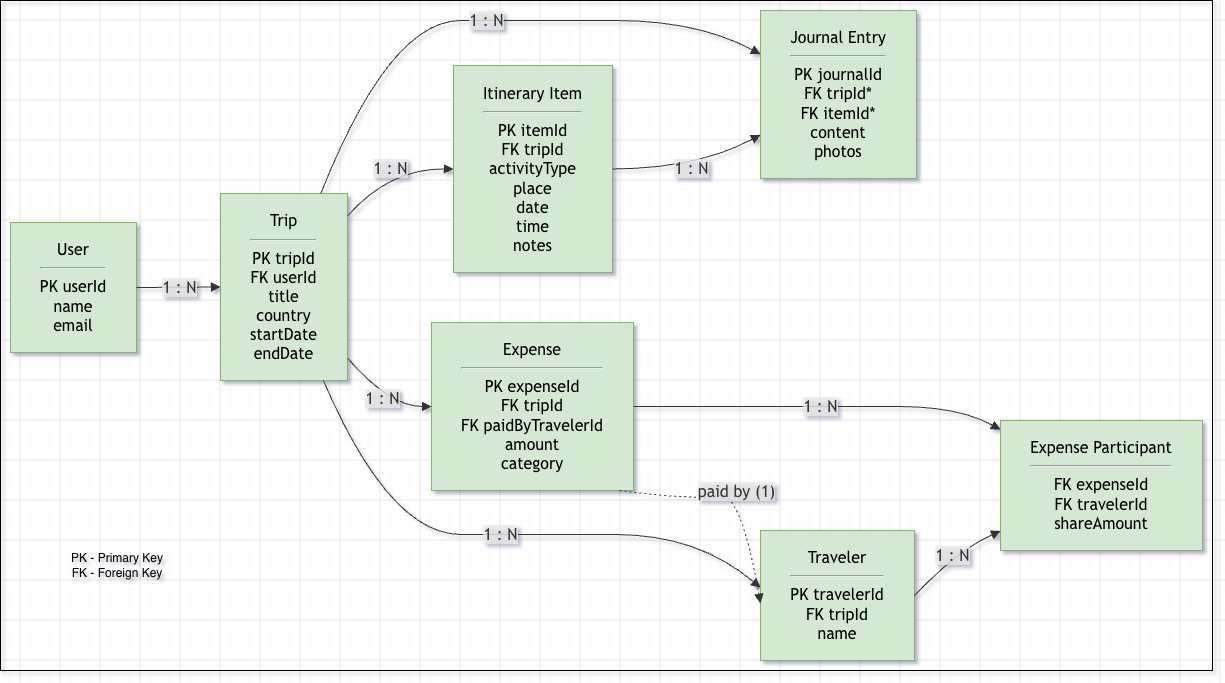

The diagram above was exported from draw.io. Its source (the exported page's mxGraphModel, read from the mxfile embedded in the PNG):
<mxGraphModel dx="1285" dy="727" grid="1" gridSize="10" guides="1" tooltips="1" connect="1" arrows="1" fold="1" page="1" pageScale="1" pageWidth="827" pageHeight="1169" math="0" shadow="0">
  <root>
    <mxCell id="0" />
    <mxCell id="1" parent="0" />
    <UserObject label="" mermaidData="{&#10;  &quot;data&quot;: &quot;flowchart LR\n\n    %% ---------- Entities ----------\n\n    U[\&quot;User&lt;br/&gt;&lt;hr/&gt;PK userId&lt;br/&gt;name&lt;br/&gt;email\&quot;]\n\n    T[\&quot;Trip&lt;br/&gt;&lt;hr/&gt;PK tripId&lt;br/&gt;FK userId&lt;br/&gt;title&lt;br/&gt;country&lt;br/&gt;startDate&lt;br/&gt;endDate\&quot;]\n\n    I[\&quot;Itinerary Item&lt;br/&gt;&lt;hr/&gt;PK itemId&lt;br/&gt;FK tripId&lt;br/&gt;activityType&lt;br/&gt;place&lt;br/&gt;date&lt;br/&gt;time&lt;br/&gt;notes\&quot;]\n\n    J[\&quot;Journal Entry&lt;br/&gt;&lt;hr/&gt;PK journalId&lt;br/&gt;FK tripId*&lt;br/&gt;FK itemId*&lt;br/&gt;content&lt;br/&gt;photos\&quot;]\n\n    TR[\&quot;Traveler&lt;br/&gt;&lt;hr/&gt;PK travelerId&lt;br/&gt;FK tripId&lt;br/&gt;name\&quot;]\n\n    E[\&quot;Expense&lt;br/&gt;&lt;hr/&gt;PK expenseId&lt;br/&gt;FK tripId&lt;br/&gt;FK paidByTravelerId&lt;br/&gt;amount&lt;br/&gt;category\&quot;]\n\n    EP[\&quot;Expense Participant&lt;br/&gt;&lt;hr/&gt;FK expenseId&lt;br/&gt;FK travelerId&lt;br/&gt;shareAmount\&quot;]\n\n    %% ---------- Relationships ----------\n\n    U --&gt;|\&quot;1 : N\&quot;| T\n\n    T --&gt;|\&quot;1 : N\&quot;| I\n    T --&gt;|\&quot;1 : N\&quot;| TR\n    T --&gt;|\&quot;1 : N\&quot;| J\n    T --&gt;|\&quot;1 : N\&quot;| E\n\n    I --&gt;|\&quot;1 : N\&quot;| J\n\n    E -.-&gt;|\&quot;paid by (1)\&quot;| TR\n\n    E --&gt;|\&quot;1 : N\&quot;| EP\n    TR --&gt;|\&quot;1 : N\&quot;| EP&quot;,&#10;  &quot;config&quot;: null&#10;}" id="HRojLdlkKq7RvqZ9_LAy-1">
      <mxCell connectable="0" parent="1" style="group;transparentBounds=1;editIcon=1;lockedGroup=0;groupPadding=10;strokeColor=default;" vertex="1">
        <mxGeometry height="610" width="254" as="geometry" />
      </mxCell>
    </UserObject>
    <UserObject label="User&#10;&lt;hr/&gt;PK userId&#10;name&#10;email" mermaidId="n:U" mermaidBaseStyle="html=1;whiteSpace=wrap;strokeWidth=1;fillColor=light-dark(#ECECFF,#1f2020);strokeColor=light-dark(#9370DB,#cccccc);fontColor=light-dark(#333333,#cccccc);fontFamily=Trebuchet MS,Verdana,Arial,sans-serif;fontSize=16;" mermaidBaseValue="User&#10;&lt;hr/&gt;PK userId&#10;name&#10;email" id="HRojLdlkKq7RvqZ9_LAy-2">
      <mxCell parent="HRojLdlkKq7RvqZ9_LAy-1" style="html=1;whiteSpace=wrap;strokeWidth=1;fillColor=#d5e8d4;strokeColor=#82b366;fontFamily=Trebuchet MS,Verdana,Arial,sans-serif;fontSize=16;" vertex="1">
        <mxGeometry height="130" width="126" x="30" y="242" as="geometry" />
      </mxCell>
    </UserObject>
    <UserObject label="Trip&#10;&lt;hr/&gt;PK tripId&#10;FK userId&#10;title&#10;country&#10;startDate&#10;endDate" mermaidId="n:T" mermaidBaseStyle="html=1;whiteSpace=wrap;strokeWidth=1;fillColor=light-dark(#ECECFF,#1f2020);strokeColor=light-dark(#9370DB,#cccccc);fontColor=light-dark(#333333,#cccccc);fontFamily=Trebuchet MS,Verdana,Arial,sans-serif;fontSize=16;" mermaidBaseValue="Trip&#10;&lt;hr/&gt;PK tripId&#10;FK userId&#10;title&#10;country&#10;startDate&#10;endDate" id="HRojLdlkKq7RvqZ9_LAy-3">
      <mxCell parent="HRojLdlkKq7RvqZ9_LAy-1" style="html=1;whiteSpace=wrap;strokeWidth=1;fillColor=#d5e8d4;strokeColor=#82b366;fontFamily=Trebuchet MS,Verdana,Arial,sans-serif;fontSize=16;" vertex="1">
        <mxGeometry height="187" width="127" x="240" y="213" as="geometry" />
      </mxCell>
    </UserObject>
    <UserObject label="Itinerary Item&#10;&lt;hr/&gt;PK itemId&#10;FK tripId&#10;activityType&#10;place&#10;date&#10;time&#10;notes" mermaidId="n:I" mermaidBaseStyle="html=1;whiteSpace=wrap;strokeWidth=1;fillColor=light-dark(#ECECFF,#1f2020);strokeColor=light-dark(#9370DB,#cccccc);fontColor=light-dark(#333333,#cccccc);fontFamily=Trebuchet MS,Verdana,Arial,sans-serif;fontSize=16;" mermaidBaseValue="Itinerary Item&#10;&lt;hr/&gt;PK itemId&#10;FK tripId&#10;activityType&#10;place&#10;date&#10;time&#10;notes" id="HRojLdlkKq7RvqZ9_LAy-4">
      <mxCell parent="HRojLdlkKq7RvqZ9_LAy-1" style="html=1;whiteSpace=wrap;strokeWidth=1;fillColor=#d5e8d4;strokeColor=#82b366;fontFamily=Trebuchet MS,Verdana,Arial,sans-serif;fontSize=16;" vertex="1">
        <mxGeometry height="207" width="159" x="473" y="85" as="geometry" />
      </mxCell>
    </UserObject>
    <UserObject label="Journal Entry&#10;&lt;hr/&gt;PK journalId&#10;FK tripId*&#10;FK itemId*&#10;content&#10;photos" mermaidId="n:J" mermaidBaseStyle="html=1;whiteSpace=wrap;strokeWidth=1;fillColor=light-dark(#ECECFF,#1f2020);strokeColor=light-dark(#9370DB,#cccccc);fontColor=light-dark(#333333,#cccccc);fontFamily=Trebuchet MS,Verdana,Arial,sans-serif;fontSize=16;" mermaidBaseValue="Journal Entry&#10;&lt;hr/&gt;PK journalId&#10;FK tripId*&#10;FK itemId*&#10;content&#10;photos" id="HRojLdlkKq7RvqZ9_LAy-5">
      <mxCell parent="HRojLdlkKq7RvqZ9_LAy-1" style="html=1;whiteSpace=wrap;strokeWidth=1;fillColor=#d5e8d4;strokeColor=#82b366;fontFamily=Trebuchet MS,Verdana,Arial,sans-serif;fontSize=16;" vertex="1">
        <mxGeometry height="168" width="156" x="780" y="30" as="geometry" />
      </mxCell>
    </UserObject>
    <UserObject label="Traveler&#10;&lt;hr/&gt;PK travelerId&#10;FK tripId&#10;name" mermaidId="n:TR" mermaidBaseStyle="html=1;whiteSpace=wrap;strokeWidth=1;fillColor=light-dark(#ECECFF,#1f2020);strokeColor=light-dark(#9370DB,#cccccc);fontColor=light-dark(#333333,#cccccc);fontFamily=Trebuchet MS,Verdana,Arial,sans-serif;fontSize=16;" mermaidBaseValue="Traveler&#10;&lt;hr/&gt;PK travelerId&#10;FK tripId&#10;name" id="HRojLdlkKq7RvqZ9_LAy-6">
      <mxCell parent="HRojLdlkKq7RvqZ9_LAy-1" style="html=1;whiteSpace=wrap;strokeWidth=1;fillColor=#d5e8d4;strokeColor=#82b366;fontFamily=Trebuchet MS,Verdana,Arial,sans-serif;fontSize=16;" vertex="1">
        <mxGeometry height="130" width="154" x="780" y="550" as="geometry" />
      </mxCell>
    </UserObject>
    <UserObject label="Expense&#10;&lt;hr/&gt;PK expenseId&#10;FK tripId&#10;FK paidByTravelerId&#10;amount&#10;category" mermaidId="n:E" mermaidBaseStyle="html=1;whiteSpace=wrap;strokeWidth=1;fillColor=light-dark(#ECECFF,#1f2020);strokeColor=light-dark(#9370DB,#cccccc);fontColor=light-dark(#333333,#cccccc);fontFamily=Trebuchet MS,Verdana,Arial,sans-serif;fontSize=16;" mermaidBaseValue="Expense&#10;&lt;hr/&gt;PK expenseId&#10;FK tripId&#10;FK paidByTravelerId&#10;amount&#10;category" id="HRojLdlkKq7RvqZ9_LAy-7">
      <mxCell parent="HRojLdlkKq7RvqZ9_LAy-1" style="html=1;whiteSpace=wrap;strokeWidth=1;fillColor=#d5e8d4;strokeColor=#82b366;fontFamily=Trebuchet MS,Verdana,Arial,sans-serif;fontSize=16;" vertex="1">
        <mxGeometry height="168" width="202" x="451" y="342" as="geometry" />
      </mxCell>
    </UserObject>
    <UserObject label="Expense Participant&#10;&lt;hr/&gt;FK expenseId&#10;FK travelerId&#10;shareAmount" mermaidId="n:EP" mermaidBaseStyle="html=1;whiteSpace=wrap;strokeWidth=1;fillColor=light-dark(#ECECFF,#1f2020);strokeColor=light-dark(#9370DB,#cccccc);fontColor=light-dark(#333333,#cccccc);fontFamily=Trebuchet MS,Verdana,Arial,sans-serif;fontSize=16;" mermaidBaseValue="Expense Participant&#10;&lt;hr/&gt;FK expenseId&#10;FK travelerId&#10;shareAmount" id="HRojLdlkKq7RvqZ9_LAy-8">
      <mxCell parent="HRojLdlkKq7RvqZ9_LAy-1" style="html=1;whiteSpace=wrap;strokeWidth=1;fillColor=#d5e8d4;strokeColor=#82b366;fontFamily=Trebuchet MS,Verdana,Arial,sans-serif;fontSize=16;" vertex="1">
        <mxGeometry height="130" width="202" x="1020" y="440" as="geometry" />
      </mxCell>
    </UserObject>
    <UserObject label="1 : N" mermaidId="e:U-&gt;T#0" mermaidBaseStyle="curved=1;startArrow=none;endArrow=block;endSize=7;strokeColor=light-dark(#333333,#cccccc);html=1;fontSize=16;labelBackgroundColor=light-dark(#E8E8E88D,#2a2a2a8D);fontFamily=Trebuchet MS,Verdana,Arial,sans-serif;fontColor=light-dark(#333333,#cccccc);exitX=1;exitY=0.5;entryX=0;entryY=0.5;" mermaidBaseValue="1 : N" id="HRojLdlkKq7RvqZ9_LAy-9">
      <mxCell edge="1" parent="HRojLdlkKq7RvqZ9_LAy-1" source="HRojLdlkKq7RvqZ9_LAy-2" style="curved=1;startArrow=none;endArrow=block;endSize=7;strokeColor=light-dark(#333333,#cccccc);html=1;fontSize=16;labelBackgroundColor=light-dark(#E8E8E88D,#2a2a2a8D);fontFamily=Trebuchet MS,Verdana,Arial,sans-serif;fontColor=light-dark(#333333,#cccccc);exitX=1;exitY=0.5;entryX=0;entryY=0.5;rounded=0;" target="HRojLdlkKq7RvqZ9_LAy-3">
        <mxGeometry relative="1" as="geometry">
          <Array as="points" />
        </mxGeometry>
      </mxCell>
    </UserObject>
    <UserObject label="1 : N" mermaidId="e:T-&gt;I#0" mermaidBaseStyle="curved=1;startArrow=none;endArrow=block;endSize=7;strokeColor=light-dark(#333333,#cccccc);html=1;fontSize=16;labelBackgroundColor=light-dark(#E8E8E88D,#2a2a2a8D);fontFamily=Trebuchet MS,Verdana,Arial,sans-serif;fontColor=light-dark(#333333,#cccccc);exitX=1;exitY=0.12;entryX=0;entryY=0.5;" mermaidBaseValue="1 : N" id="HRojLdlkKq7RvqZ9_LAy-10">
      <mxCell edge="1" parent="HRojLdlkKq7RvqZ9_LAy-1" source="HRojLdlkKq7RvqZ9_LAy-3" style="curved=1;startArrow=none;endArrow=block;endSize=7;strokeColor=light-dark(#333333,#cccccc);html=1;fontSize=16;labelBackgroundColor=light-dark(#E8E8E88D,#2a2a2a8D);fontFamily=Trebuchet MS,Verdana,Arial,sans-serif;fontColor=light-dark(#333333,#cccccc);exitX=1;exitY=0.12;entryX=0;entryY=0.5;rounded=0;" target="HRojLdlkKq7RvqZ9_LAy-4">
        <mxGeometry relative="1" as="geometry">
          <Array as="points">
            <mxPoint x="409" y="188" />
          </Array>
        </mxGeometry>
      </mxCell>
    </UserObject>
    <UserObject label="1 : N" mermaidId="e:T-&gt;TR#0" mermaidBaseStyle="curved=1;startArrow=none;endArrow=block;endSize=7;strokeColor=light-dark(#333333,#cccccc);html=1;fontSize=16;labelBackgroundColor=light-dark(#E8E8E88D,#2a2a2a8D);fontFamily=Trebuchet MS,Verdana,Arial,sans-serif;fontColor=light-dark(#333333,#cccccc);exitX=0.81;exitY=1;entryX=0;entryY=0.44;" mermaidBaseValue="1 : N" id="HRojLdlkKq7RvqZ9_LAy-11">
      <mxCell edge="1" parent="HRojLdlkKq7RvqZ9_LAy-1" source="HRojLdlkKq7RvqZ9_LAy-3" style="curved=1;startArrow=none;endArrow=block;endSize=7;strokeColor=light-dark(#333333,#cccccc);html=1;fontSize=16;labelBackgroundColor=light-dark(#E8E8E88D,#2a2a2a8D);fontFamily=Trebuchet MS,Verdana,Arial,sans-serif;fontColor=light-dark(#333333,#cccccc);exitX=0.81;exitY=1;entryX=0;entryY=0.44;rounded=0;" target="HRojLdlkKq7RvqZ9_LAy-6">
        <mxGeometry relative="1" as="geometry">
          <Array as="points">
            <mxPoint x="409" y="554" />
            <mxPoint x="552" y="554" />
            <mxPoint x="717" y="554" />
          </Array>
        </mxGeometry>
      </mxCell>
    </UserObject>
    <UserObject label="1 : N" mermaidId="e:T-&gt;J#0" mermaidBaseStyle="curved=1;startArrow=none;endArrow=block;endSize=7;strokeColor=light-dark(#333333,#cccccc);html=1;fontSize=16;labelBackgroundColor=light-dark(#E8E8E88D,#2a2a2a8D);fontFamily=Trebuchet MS,Verdana,Arial,sans-serif;fontColor=light-dark(#333333,#cccccc);exitX=0.79;exitY=0;entryX=0;entryY=0.26;" mermaidBaseValue="1 : N" id="HRojLdlkKq7RvqZ9_LAy-12">
      <mxCell edge="1" parent="HRojLdlkKq7RvqZ9_LAy-1" source="HRojLdlkKq7RvqZ9_LAy-3" style="curved=1;startArrow=none;endArrow=block;endSize=7;strokeColor=light-dark(#333333,#cccccc);html=1;fontSize=16;labelBackgroundColor=light-dark(#E8E8E88D,#2a2a2a8D);fontFamily=Trebuchet MS,Verdana,Arial,sans-serif;fontColor=light-dark(#333333,#cccccc);exitX=0.79;exitY=0;entryX=0;entryY=0.26;rounded=0;" target="HRojLdlkKq7RvqZ9_LAy-5">
        <mxGeometry relative="1" as="geometry">
          <Array as="points">
            <mxPoint x="409" y="40" />
            <mxPoint x="552" y="40" />
            <mxPoint x="717" y="40" />
          </Array>
        </mxGeometry>
      </mxCell>
    </UserObject>
    <UserObject label="1 : N" mermaidId="e:T-&gt;E#0" mermaidBaseStyle="curved=1;startArrow=none;endArrow=block;endSize=7;strokeColor=light-dark(#333333,#cccccc);html=1;fontSize=16;labelBackgroundColor=light-dark(#E8E8E88D,#2a2a2a8D);fontFamily=Trebuchet MS,Verdana,Arial,sans-serif;fontColor=light-dark(#333333,#cccccc);exitX=1;exitY=0.88;entryX=0;entryY=0.5;" mermaidBaseValue="1 : N" id="HRojLdlkKq7RvqZ9_LAy-13">
      <mxCell edge="1" parent="HRojLdlkKq7RvqZ9_LAy-1" source="HRojLdlkKq7RvqZ9_LAy-3" style="curved=1;startArrow=none;endArrow=block;endSize=7;strokeColor=light-dark(#333333,#cccccc);html=1;fontSize=16;labelBackgroundColor=light-dark(#E8E8E88D,#2a2a2a8D);fontFamily=Trebuchet MS,Verdana,Arial,sans-serif;fontColor=light-dark(#333333,#cccccc);exitX=1;exitY=0.88;entryX=0;entryY=0.5;rounded=0;" target="HRojLdlkKq7RvqZ9_LAy-7">
        <mxGeometry relative="1" as="geometry">
          <Array as="points">
            <mxPoint x="409" y="426" />
          </Array>
        </mxGeometry>
      </mxCell>
    </UserObject>
    <UserObject label="1 : N" mermaidId="e:I-&gt;J#0" mermaidBaseStyle="curved=1;startArrow=none;endArrow=block;endSize=7;strokeColor=light-dark(#333333,#cccccc);html=1;fontSize=16;labelBackgroundColor=light-dark(#E8E8E88D,#2a2a2a8D);fontFamily=Trebuchet MS,Verdana,Arial,sans-serif;fontColor=light-dark(#333333,#cccccc);exitX=1;exitY=0.5;entryX=0;entryY=0.74;" mermaidBaseValue="1 : N" id="HRojLdlkKq7RvqZ9_LAy-14">
      <mxCell edge="1" parent="HRojLdlkKq7RvqZ9_LAy-1" source="HRojLdlkKq7RvqZ9_LAy-4" style="curved=1;startArrow=none;endArrow=block;endSize=7;strokeColor=light-dark(#333333,#cccccc);html=1;fontSize=16;labelBackgroundColor=light-dark(#E8E8E88D,#2a2a2a8D);fontFamily=Trebuchet MS,Verdana,Arial,sans-serif;fontColor=light-dark(#333333,#cccccc);exitX=1;exitY=0.5;entryX=0;entryY=0.74;rounded=0;" target="HRojLdlkKq7RvqZ9_LAy-5">
        <mxGeometry relative="1" as="geometry">
          <Array as="points">
            <mxPoint x="717" y="188" />
          </Array>
        </mxGeometry>
      </mxCell>
    </UserObject>
    <UserObject label="paid by (1)" mermaidId="e:E-&gt;TR#0" mermaidBaseStyle="curved=1;dashed=1;dashPattern=2 3;fixDash=1;startArrow=none;endArrow=block;endSize=7;strokeColor=light-dark(#333333,#cccccc);html=1;fontSize=16;labelBackgroundColor=light-dark(#E8E8E88D,#2a2a2a8D);fontFamily=Trebuchet MS,Verdana,Arial,sans-serif;fontColor=light-dark(#333333,#cccccc);exitX=0.93;exitY=1;entryX=0;entryY=0.56;" mermaidBaseValue="paid by (1)" id="HRojLdlkKq7RvqZ9_LAy-15">
      <mxCell edge="1" parent="HRojLdlkKq7RvqZ9_LAy-1" source="HRojLdlkKq7RvqZ9_LAy-7" style="curved=1;dashed=1;dashPattern=2 3;fixDash=1;startArrow=none;endArrow=block;endSize=7;strokeColor=light-dark(#333333,#cccccc);html=1;fontSize=16;labelBackgroundColor=light-dark(#E8E8E88D,#2a2a2a8D);fontFamily=Trebuchet MS,Verdana,Arial,sans-serif;fontColor=light-dark(#333333,#cccccc);exitX=0.93;exitY=1;entryX=0;entryY=0.56;rounded=0;" target="HRojLdlkKq7RvqZ9_LAy-6">
        <mxGeometry relative="1" as="geometry">
          <Array as="points">
            <mxPoint x="717" y="520" />
            <mxPoint x="760" y="510" />
          </Array>
        </mxGeometry>
      </mxCell>
    </UserObject>
    <UserObject label="1 : N" mermaidId="e:E-&gt;EP#0" mermaidBaseStyle="curved=1;startArrow=none;endArrow=block;endSize=7;strokeColor=light-dark(#333333,#cccccc);html=1;fontSize=16;labelBackgroundColor=light-dark(#E8E8E88D,#2a2a2a8D);fontFamily=Trebuchet MS,Verdana,Arial,sans-serif;fontColor=light-dark(#333333,#cccccc);exitX=1;exitY=0.5;entryX=0;entryY=0.07;" mermaidBaseValue="1 : N" id="HRojLdlkKq7RvqZ9_LAy-16">
      <mxCell edge="1" parent="HRojLdlkKq7RvqZ9_LAy-1" source="HRojLdlkKq7RvqZ9_LAy-7" style="curved=1;startArrow=none;endArrow=block;endSize=7;strokeColor=light-dark(#333333,#cccccc);html=1;fontSize=16;labelBackgroundColor=light-dark(#E8E8E88D,#2a2a2a8D);fontFamily=Trebuchet MS,Verdana,Arial,sans-serif;fontColor=light-dark(#333333,#cccccc);exitX=1;exitY=0.5;entryX=0;entryY=0.07;rounded=0;" target="HRojLdlkKq7RvqZ9_LAy-8">
        <mxGeometry relative="1" as="geometry">
          <Array as="points">
            <mxPoint x="717" y="426" />
            <mxPoint x="858" y="426" />
            <mxPoint x="978" y="426" />
          </Array>
        </mxGeometry>
      </mxCell>
    </UserObject>
    <UserObject label="1 : N" mermaidId="e:TR-&gt;EP#0" mermaidBaseStyle="curved=1;startArrow=none;endArrow=block;endSize=7;strokeColor=light-dark(#333333,#cccccc);html=1;fontSize=16;labelBackgroundColor=light-dark(#E8E8E88D,#2a2a2a8D);fontFamily=Trebuchet MS,Verdana,Arial,sans-serif;fontColor=light-dark(#333333,#cccccc);exitX=1;exitY=0.5;entryX=0;entryY=0.85;" mermaidBaseValue="1 : N" id="HRojLdlkKq7RvqZ9_LAy-17">
      <mxCell edge="1" parent="HRojLdlkKq7RvqZ9_LAy-1" source="HRojLdlkKq7RvqZ9_LAy-6" style="curved=1;startArrow=none;endArrow=block;endSize=7;strokeColor=light-dark(#333333,#cccccc);html=1;fontSize=16;labelBackgroundColor=light-dark(#E8E8E88D,#2a2a2a8D);fontFamily=Trebuchet MS,Verdana,Arial,sans-serif;fontColor=light-dark(#333333,#cccccc);exitX=1;exitY=0.5;entryX=0;entryY=0.85;rounded=0;" target="HRojLdlkKq7RvqZ9_LAy-8">
        <mxGeometry relative="1" as="geometry">
          <Array as="points">
            <mxPoint x="978" y="569" />
          </Array>
        </mxGeometry>
      </mxCell>
    </UserObject>
    <mxCell id="nb6yz2e5yeWt7fLvC4QU-1" parent="HRojLdlkKq7RvqZ9_LAy-1" style="text;html=1;whiteSpace=wrap;strokeColor=none;fillColor=none;align=center;verticalAlign=middle;rounded=0;" value="PK - Primary Key&lt;div&gt;FK - Foreign Key&lt;/div&gt;" vertex="1">
      <mxGeometry height="30" width="154" x="60" y="570" as="geometry" />
    </mxCell>
  </root>
</mxGraphModel>